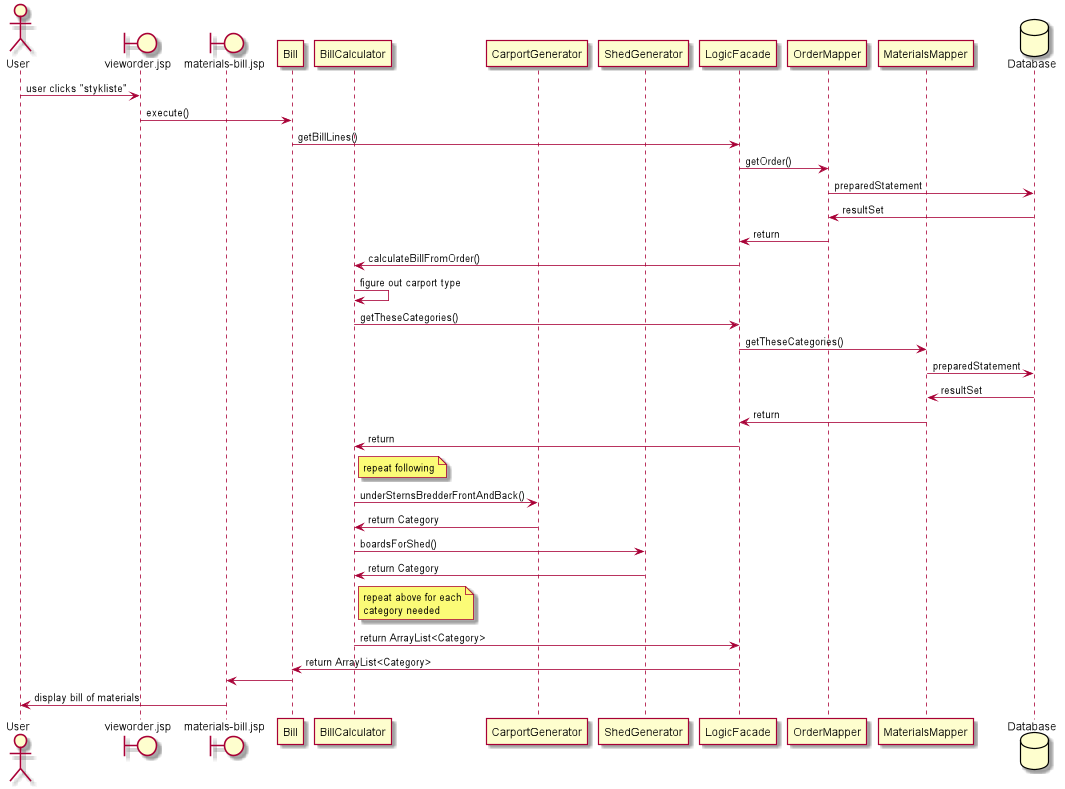

The diagram above was rendered by PlantUML. Its source (embedded in the PNG):
@startuml

Actor User as user
boundary "vieworder.jsp" as vieworder
boundary "materials-bill.jsp" as matbill
participant "Bill" as bill
participant "BillCalculator" as billcalc
participant "CarportGenerator" as carportgen
participant "ShedGenerator" as shedgen
participant LogicFacade
participant OrderMapper
participant MaterialsMapper
database "Database" as database

user -> vieworder : user clicks "stykliste"
vieworder -> bill : execute()
bill -> LogicFacade : getBillLines()
LogicFacade -> OrderMapper : getOrder()
OrderMapper -> database : preparedStatement
database -> OrderMapper : resultSet
OrderMapper -> LogicFacade : return
LogicFacade -> billcalc : calculateBillFromOrder()
billcalc -> billcalc : figure out carport type
billcalc -> LogicFacade : getTheseCategories()
LogicFacade -> MaterialsMapper : getTheseCategories()
MaterialsMapper -> database : preparedStatement
database -> MaterialsMapper : resultSet
MaterialsMapper -> LogicFacade : return
LogicFacade -> billcalc : return

note right of billcalc
repeat following
end note

billcalc -> carportgen : underSternsBredderFrontAndBack()
carportgen -> billcalc : return Category
billcalc -> shedgen : boardsForShed()
shedgen -> billcalc : return Category

note right of billcalc
repeat above for each
category needed
end note

billcalc -> LogicFacade : return ArrayList<Category>
LogicFacade -> bill : return ArrayList<Category>
bill -> matbill
matbill -> user : display bill of materials

@enduml